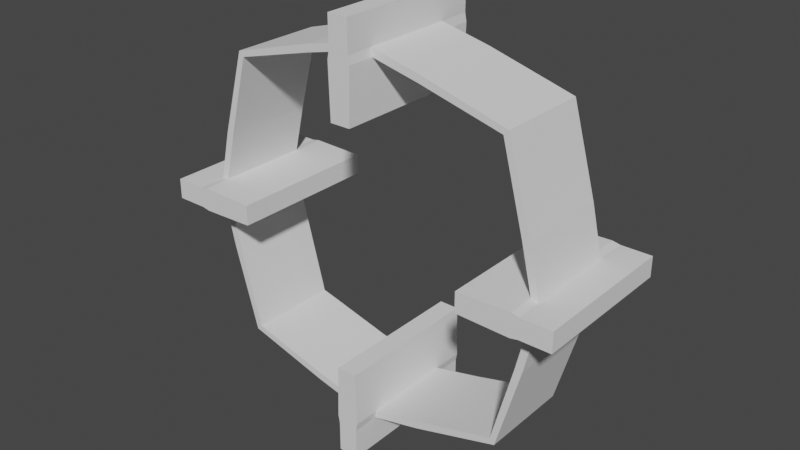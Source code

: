 # Source: GunReticle.blend  (saved by Blender 2.80.75; exported with 4.5.12 LTS)
import bpy
from mathutils import Matrix  # noqa: F401  (used for matrix-valued properties, if any)

bpy.ops.wm.read_factory_settings(use_empty=True)
scene = bpy.context.scene
scene.name = 'Scene'

# ---- collections
col_collection = bpy.data.collections.new('Collection'); scene.collection.children.link(col_collection)

# ---- world
world_world = bpy.data.worlds.new('World'); scene.world = world_world
world_world.use_nodes = True; world_world.node_tree.nodes.clear()
_N = world_world.node_tree.nodes; _L = world_world.node_tree.links
n0 = _N.new('ShaderNodeOutputWorld'); n0.name = 'World Output'; n0.location = (300, 300)
n1 = _N.new('ShaderNodeBackground'); n1.name = 'Background'; n1.location = (10, 300)
n1.inputs[0].default_value = (0.05088, 0.05088, 0.05088, 1.0)
_L.new(n1.outputs[0], n0.inputs[0])
n0.is_active_output = True
world_world.color = (0.05088, 0.05088, 0.05088)
world_world.use_sun_shadow = False
world_world.sun_shadow_jitter_overblur = 0.0

# ---- meshes
me_cube_001 = bpy.data.meshes.new('Cube.001')
me_cube_001.from_pydata([(-0.05579, 14.07, 1.169), (-0.05579, 14.07, 0.6603), (-0.05579, 13.56, 1.169), (-0.05579, 13.56, 0.6603), (0.05579, 14.07, 1.169), (0.05579, 14.07, 0.6603), (0.05579, 13.56, 1.169), (0.05579, 13.56, 0.6603), (-0.05579, 14.07, -0.6603), (-0.05579, 14.07, -1.169), (-0.05579, 13.56, -0.6603), (-0.05579, 13.56, -1.169), (0.05579, 14.07, -0.6603), (0.05579, 14.07, -1.169), (0.05579, 13.56, -0.6603), (0.05579, 13.56, -1.169), (-1.169, 14.07, -0.05579), (-0.6603, 14.07, -0.05579), (-1.169, 13.56, -0.05579), (-0.6603, 13.56, -0.05579), (-1.169, 14.07, 0.0558), (-0.6603, 14.07, 0.0558), (-1.169, 13.56, 0.0558), (-0.6603, 13.56, 0.0558), (0.6603, 14.07, -0.05579), (1.169, 14.07, -0.05579), (0.6603, 13.56, -0.05579), (1.169, 13.56, -0.05579), (0.6603, 14.07, 0.0558), (1.169, 14.07, 0.0558), (0.6603, 13.56, 0.0558), (1.169, 13.56, 0.0558), (0.9557, 14.07, -0.06425), (0.9994, 14.07, -0.05579), (0.9994, 13.56, -0.05579), (0.9557, 13.56, -0.06425), (0.9994, 13.56, 0.0558), (0.9557, 13.56, 0.06426), (0.9994, 14.07, 0.0558), (0.9557, 14.07, 0.06426), (-0.9994, 14.07, -0.05579), (-0.9557, 14.07, -0.06425), (-0.9557, 13.56, -0.06425), (-0.9994, 13.56, -0.05579), (-0.9557, 13.56, 0.06426), (-0.9994, 13.56, 0.0558), (-0.9557, 14.07, 0.06426), (-0.9994, 14.07, 0.0558), (-0.06425, 14.07, -0.9557), (-0.05579, 14.07, -0.9994), (-0.05579, 13.56, -0.9994), (-0.06425, 13.56, -0.9557), (0.05579, 13.56, -0.9994), (0.06425, 13.56, -0.9557), (0.05579, 14.07, -0.9994), (0.06425, 14.07, -0.9557), (-0.05579, 14.07, 0.9994), (-0.06425, 14.07, 0.9557), (-0.06425, 13.56, 0.9557), (-0.05579, 13.56, 0.9994), (0.06425, 13.56, 0.9557), (0.05579, 13.56, 0.9994), (0.06425, 14.07, 0.9557), (0.05579, 14.07, 0.9994), (0.8934, 14.07, -0.3302), (0.9358, 14.07, -0.3302), (0.9358, 13.56, -0.3302), (0.8934, 13.56, -0.3302), (-0.9358, 14.07, -0.3302), (-0.8934, 14.07, -0.3302), (-0.8934, 13.56, -0.3302), (-0.9358, 13.56, -0.3302), (0.9358, 13.56, 0.3302), (0.8934, 13.56, 0.3302), (0.9358, 14.07, 0.3302), (0.8934, 14.07, 0.3302), (-0.8934, 13.56, 0.3302), (-0.9358, 13.56, 0.3302), (-0.8934, 14.07, 0.3302), (-0.9358, 14.07, 0.3302), (-0.3302, 14.07, -0.8934), (-0.3302, 14.07, -0.9358), (-0.3302, 13.56, -0.9358), (-0.3302, 13.56, -0.8934), (0.3302, 13.56, -0.9358), (0.3302, 13.56, -0.8934), (0.3302, 14.07, -0.9358), (0.3302, 14.07, -0.8934), (-0.3302, 14.07, 0.9358), (-0.3302, 14.07, 0.8934), (-0.3302, 13.56, 0.8934), (-0.3302, 13.56, 0.9358), (0.3302, 13.56, 0.8934), (0.3302, 13.56, 0.9358), (0.3302, 14.07, 0.8934), (0.3302, 14.07, 0.9358), (-0.8025, 14.07, -0.8025), (-0.8025, 13.56, -0.8025), (-0.7757, 13.56, -0.7756), (-0.7757, 14.07, -0.7756), (0.7757, 14.07, -0.7756), (0.7757, 13.56, -0.7756), (0.8025, 13.56, -0.8025), (0.8025, 14.07, -0.8025), (-0.8025, 13.56, 0.8025), (-0.8025, 14.07, 0.8025), (-0.7757, 14.07, 0.7757), (-0.7757, 13.56, 0.7757), (0.7757, 13.56, 0.7757), (0.7757, 14.07, 0.7757), (0.8025, 14.07, 0.8025), (0.8025, 13.56, 0.8025), (-0.06425, 14.25, 0.9557), (-0.05579, 14.25, 0.6603), (0.0558, 14.25, 0.9994), (0.0558, 14.25, 1.169), (-0.05579, 14.25, 1.169), (0.0558, 14.25, 0.6603), (-0.05579, 14.25, -0.9994), (-0.05579, 14.25, -1.169), (0.06426, 14.25, -0.9557), (0.0558, 14.25, -0.6603), (-0.05579, 14.25, -0.6603), (0.0558, 14.25, -1.169), (-0.9557, 14.25, -0.06425), (-0.6603, 14.25, -0.05579), (-0.9994, 14.25, 0.0558), (-1.169, 14.25, 0.0558), (-1.169, 14.25, -0.05579), (-0.6603, 14.25, 0.0558), (0.9994, 14.25, -0.05579), (1.169, 14.25, -0.05579), (0.9557, 14.25, 0.06426), (0.6603, 14.25, 0.0558), (0.6603, 14.25, -0.05579), (1.169, 14.25, 0.0558), (0.9557, 14.25, -0.06425), (0.9994, 14.25, 0.0558), (-0.9994, 14.25, -0.05579), (-0.9557, 14.25, 0.06426), (-0.06425, 14.25, -0.9557), (0.0558, 14.25, -0.9994), (-0.05579, 14.25, 0.9994), (0.06426, 14.25, 0.9557), (-0.05579, 13.41, 0.9994), (-0.05579, 13.41, 1.169), (0.05579, 13.41, 1.169), (-0.05579, 13.41, 0.6603), (0.05579, 13.41, 0.6603), (0.05579, 13.41, 0.9994), (-0.06426, 13.41, -0.9557), (-0.05579, 13.41, -0.6603), (0.05579, 13.41, -0.6603), (-0.05579, 13.41, -1.169), (0.05579, 13.41, -1.169), (0.06425, 13.41, -0.9557), (-0.9994, 13.41, -0.05579), (-1.169, 13.41, -0.05579), (-1.169, 13.41, 0.0558), (-0.6603, 13.41, -0.05579), (-0.6603, 13.41, 0.0558), (-0.9994, 13.41, 0.0558), (0.9557, 13.41, -0.06425), (0.6603, 13.41, -0.05579), (0.6603, 13.41, 0.0558), (1.169, 13.41, -0.05579), (1.169, 13.41, 0.0558), (0.9557, 13.41, 0.06426), (0.9994, 13.41, -0.05579), (0.9994, 13.41, 0.0558), (-0.9557, 13.41, -0.06425), (-0.9557, 13.41, 0.06426), (-0.05579, 13.41, -0.9994), (0.05579, 13.41, -0.9994), (-0.06426, 13.41, 0.9557), (0.06425, 13.41, 0.9557)], [], [(57, 1, 3, 58), (31, 36, 169, 166), (60, 7, 5, 62), (21, 17, 125, 129), (2, 6, 4, 0), (7, 3, 1, 5), (49, 9, 11, 50), (35, 34, 168, 162), (52, 15, 13, 54), (62, 5, 117, 143), (10, 14, 12, 8), (15, 11, 9, 13), (41, 17, 19, 42), (34, 27, 165, 168), (44, 23, 21, 46), (32, 24, 134, 136), (18, 22, 20, 16), (23, 19, 17, 21), (33, 25, 27, 34), (60, 61, 149, 175), (36, 31, 29, 38), (12, 55, 120, 121), (26, 30, 28, 24), (31, 27, 25, 29), (16, 20, 127, 128), (29, 25, 131, 135), (30, 37, 39, 28), (36, 38, 74, 72), (7, 60, 175, 148), (61, 6, 146, 149), (24, 32, 35, 26), (33, 34, 66, 65), (55, 54, 141, 120), (20, 47, 126, 127), (22, 45, 47, 20), (47, 45, 77, 79), (59, 58, 174, 144), (3, 7, 148, 147), (16, 40, 43, 18), (40, 41, 69, 68), (24, 28, 133, 134), (54, 13, 123, 141), (14, 53, 55, 12), (48, 49, 81, 80), (53, 14, 152, 155), (52, 53, 155, 173), (8, 48, 51, 10), (62, 63, 95, 94), (28, 39, 132, 133), (47, 46, 139, 126), (6, 61, 63, 4), (59, 56, 88, 91), (58, 3, 147, 174), (6, 2, 145, 146), (0, 56, 59, 2), (49, 50, 82, 81), (101, 85, 84, 102), (97, 82, 83, 98), (41, 42, 70, 69), (34, 35, 67, 66), (35, 32, 64, 67), (32, 33, 65, 64), (43, 40, 68, 71), (42, 43, 71, 70), (109, 94, 95, 110), (105, 88, 89, 106), (38, 39, 75, 74), (44, 46, 78, 76), (37, 36, 72, 73), (46, 47, 79, 78), (45, 44, 76, 77), (39, 37, 73, 75), (100, 87, 85, 101), (96, 81, 82, 97), (108, 92, 94, 109), (104, 91, 88, 105), (57, 58, 90, 89), (56, 57, 89, 88), (55, 53, 85, 87), (50, 51, 83, 82), (52, 54, 86, 84), (63, 61, 93, 95), (58, 59, 91, 90), (60, 62, 94, 92), (53, 52, 84, 85), (61, 60, 92, 93), (51, 48, 80, 83), (54, 55, 87, 86), (102, 84, 86, 103), (103, 86, 87, 100), (98, 83, 80, 99), (99, 80, 81, 96), (106, 89, 90, 107), (107, 90, 91, 104), (110, 95, 93, 111), (111, 93, 92, 108), (69, 99, 96, 68), (70, 98, 99, 69), (68, 96, 97, 71), (71, 97, 98, 70), (65, 103, 100, 64), (66, 102, 103, 65), (64, 100, 101, 67), (67, 101, 102, 66), (76, 107, 104, 77), (78, 106, 107, 76), (77, 104, 105, 79), (79, 105, 106, 78), (72, 111, 108, 73), (74, 110, 111, 72), (73, 108, 109, 75), (75, 109, 110, 74), (143, 117, 113, 112), (141, 123, 119, 118), (139, 129, 125, 124), (137, 135, 131, 130), (133, 132, 136, 134), (132, 137, 130, 136), (127, 126, 138, 128), (126, 139, 124, 138), (121, 120, 140, 122), (120, 141, 118, 140), (115, 114, 142, 116), (114, 143, 112, 142), (8, 12, 121, 122), (33, 32, 136, 130), (4, 63, 114, 115), (63, 62, 143, 114), (13, 9, 119, 123), (0, 4, 115, 116), (25, 33, 130, 131), (40, 16, 128, 138), (5, 1, 113, 117), (41, 40, 138, 124), (17, 41, 124, 125), (9, 49, 118, 119), (48, 8, 122, 140), (38, 29, 135, 137), (49, 48, 140, 118), (1, 57, 112, 113), (39, 38, 137, 132), (56, 0, 116, 142), (46, 21, 129, 139), (57, 56, 142, 112), (174, 147, 148, 175), (172, 153, 154, 173), (170, 159, 160, 171), (168, 165, 166, 169), (163, 162, 167, 164), (162, 168, 169, 167), (157, 156, 161, 158), (156, 170, 171, 161), (151, 150, 155, 152), (150, 172, 173, 155), (145, 144, 149, 146), (144, 174, 175, 149), (26, 35, 162, 163), (42, 19, 159, 170), (36, 37, 167, 169), (30, 26, 163, 164), (43, 42, 170, 156), (18, 43, 156, 157), (27, 31, 166, 165), (23, 44, 171, 160), (22, 18, 157, 158), (50, 11, 153, 172), (10, 51, 150, 151), (37, 30, 164, 167), (44, 45, 161, 171), (19, 23, 160, 159), (51, 50, 172, 150), (14, 10, 151, 152), (2, 59, 144, 145), (45, 22, 158, 161), (15, 52, 173, 154), (11, 15, 154, 153)])
_uv = me_cube_001.uv_layers.new(name='UVMap')
_uv.uv.foreach_set('vector', [0.5417, 0.0, 0.625, 0.0, 0.625, 0.25, 0.5417, 0.25, 0.625, 0.5, 0.5417, 0.5, 0.5417, 0.5, 0.625, 0.5, 0.5417, 0.5, 0.625, 0.5, 0.625, 0.75, 0.5417, 0.75, 0.625, 0.75, 0.875, 0.75, 0.875, 0.75, 0.625, 0.75, 0.125, 0.5, 0.375, 0.5, 0.375, 0.75, 0.125, 0.75, 0.625, 0.5, 0.875, 0.5, 0.875, 0.75, 0.625, 0.75, 0.5417, 0.0, 0.625, 0.0, 0.625, 0.25, 0.5417, 0.25, 0.4583, 0.25, 0.5417, 0.25, 0.5417, 0.25, 0.4583, 0.25, 0.5417, 0.5, 0.625, 0.5, 0.625, 0.75, 0.5417, 0.75, 0.5417, 0.75, 0.625, 0.75, 0.625, 0.75, 0.5417, 0.75, 0.125, 0.5, 0.375, 0.5, 0.375, 0.75, 0.125, 0.75, 0.625, 0.5, 0.875, 0.5, 0.875, 0.75, 0.625, 0.75, 0.5417, 0.0, 0.625, 0.0, 0.625, 0.25, 0.5417, 0.25, 0.5417, 0.25, 0.625, 0.25, 0.625, 0.25, 0.5417, 0.25, 0.5417, 0.5, 0.625, 0.5, 0.625, 0.75, 0.5417, 0.75, 0.4583, 0.0, 0.375, 0.0, 0.375, 0.0, 0.4583, 0.0, 0.125, 0.5, 0.375, 0.5, 0.375, 0.75, 0.125, 0.75, 0.625, 0.5, 0.875, 0.5, 0.875, 0.75, 0.625, 0.75, 0.5417, 0.0, 0.625, 0.0, 0.625, 0.25, 0.5417, 0.25, 0.5417, 0.5, 0.4583, 0.5, 0.4583, 0.5, 0.5417, 0.5, 0.5417, 0.5, 0.625, 0.5, 0.625, 0.75, 0.5417, 0.75, 0.375, 0.75, 0.4583, 0.75, 0.4583, 0.75, 0.375, 0.75, 0.125, 0.5, 0.375, 0.5, 0.375, 0.75, 0.125, 0.75, 0.625, 0.5, 0.875, 0.5, 0.875, 0.75, 0.625, 0.75, 0.125, 0.75, 0.375, 0.75, 0.375, 0.75, 0.125, 0.75, 0.625, 0.75, 0.875, 0.75, 0.875, 0.75, 0.625, 0.75, 0.375, 0.5, 0.4583, 0.5, 0.4583, 0.75, 0.375, 0.75, 0.5417, 0.5, 0.5417, 0.75, 0.5417, 0.75, 0.5417, 0.5, 0.625, 0.5, 0.5417, 0.5, 0.5417, 0.5, 0.625, 0.5, 0.4583, 0.5, 0.375, 0.5, 0.375, 0.5, 0.4583, 0.5, 0.375, 0.0, 0.4583, 0.0, 0.4583, 0.25, 0.375, 0.25, 0.5417, 0.0, 0.5417, 0.25, 0.5417, 0.25, 0.5417, 0.0, 0.4583, 0.75, 0.5417, 0.75, 0.5417, 0.75, 0.4583, 0.75, 0.375, 0.75, 0.4583, 0.75, 0.4583, 0.75, 0.375, 0.75, 0.375, 0.5, 0.4583, 0.5, 0.4583, 0.75, 0.375, 0.75, 0.4583, 0.75, 0.4583, 0.5, 0.4583, 0.5, 0.4583, 0.75, 0.4583, 0.25, 0.5417, 0.25, 0.5417, 0.25, 0.4583, 0.25, 0.875, 0.5, 0.625, 0.5, 0.625, 0.5, 0.875, 0.5, 0.375, 0.0, 0.4583, 0.0, 0.4583, 0.25, 0.375, 0.25, 0.4583, 1.0, 0.5417, 1.0, 0.5417, 1.0, 0.4583, 1.0, 0.125, 0.75, 0.375, 0.75, 0.375, 0.75, 0.125, 0.75, 0.5417, 0.75, 0.625, 0.75, 0.625, 0.75, 0.5417, 0.75, 0.375, 0.5, 0.4583, 0.5, 0.4583, 0.75, 0.375, 0.75, 0.4583, 1.0, 0.5417, 1.0, 0.5417, 1.0, 0.4583, 1.0, 0.4583, 0.5, 0.375, 0.5, 0.375, 0.5, 0.4583, 0.5, 0.5417, 0.5, 0.4583, 0.5, 0.4583, 0.5, 0.5417, 0.5, 0.375, 0.0, 0.4583, 0.0, 0.4583, 0.25, 0.375, 0.25, 0.5417, 0.75, 0.4583, 0.75, 0.4583, 0.75, 0.5417, 0.75, 0.375, 0.75, 0.4583, 0.75, 0.4583, 0.75, 0.375, 0.75, 0.4583, 0.75, 0.5417, 0.75, 0.5417, 0.75, 0.4583, 0.75, 0.375, 0.5, 0.4583, 0.5, 0.4583, 0.75, 0.375, 0.75, 0.4583, 0.25, 0.4583, 0.0, 0.4583, 0.0, 0.4583, 0.25, 0.5417, 0.25, 0.625, 0.25, 0.625, 0.25, 0.5417, 0.25, 0.375, 0.5, 0.125, 0.5, 0.125, 0.5, 0.375, 0.5, 0.375, 0.0, 0.4583, 0.0, 0.4583, 0.25, 0.375, 0.25, 0.5417, 0.0, 0.5417, 0.25, 0.5417, 0.25, 0.5417, 0.0, 0.5, 0.5, 0.5417, 0.5, 0.5417, 0.25, 0.5, 0.25, 0.5, 0.25, 0.4583, 0.25, 0.5417, 0.25, 0.5, 0.25, 0.5417, 0.0, 0.5417, 0.25, 0.5417, 0.25, 0.5417, 0.0, 0.5417, 0.25, 0.4583, 0.25, 0.4583, 0.25, 0.5417, 0.25, 0.4583, 0.25, 0.4583, 0.0, 0.4583, 0.0, 0.4583, 0.25, 0.4583, 1.0, 0.5417, 1.0, 0.5417, 1.0, 0.4583, 1.0, 0.4583, 0.25, 0.4583, 0.0, 0.4583, 0.0, 0.4583, 0.25, 0.5417, 0.25, 0.4583, 0.25, 0.4583, 0.25, 0.5417, 0.25, 0.5, 0.75, 0.4583, 0.75, 0.5417, 0.75, 0.5, 0.75, 0.5, 1.0, 0.5417, 1.0, 0.5417, 0.75, 0.5, 0.75, 0.5417, 0.75, 0.4583, 0.75, 0.4583, 0.75, 0.5417, 0.75, 0.5417, 0.5, 0.5417, 0.75, 0.5417, 0.75, 0.5417, 0.5, 0.4583, 0.5, 0.5417, 0.5, 0.5417, 0.5, 0.4583, 0.5, 0.5417, 0.75, 0.4583, 0.75, 0.4583, 0.75, 0.5417, 0.75, 0.4583, 0.5, 0.5417, 0.5, 0.5417, 0.5, 0.4583, 0.5, 0.4583, 0.75, 0.4583, 0.5, 0.4583, 0.5, 0.4583, 0.75, 0.4583, 0.625, 0.4583, 0.5, 0.4583, 0.25, 0.4583, 0.125, 0.5417, 0.125, 0.5417, 0.25, 0.4583, 0.25, 0.4583, 0.125, 0.5417, 0.625, 0.5417, 0.75, 0.4583, 0.75, 0.4583, 0.625, 0.4583, 0.125, 0.4583, 0.0, 0.4583, 0.75, 0.4583, 0.625, 0.5417, 0.0, 0.5417, 0.25, 0.5417, 0.25, 0.5417, 0.0, 0.4583, 1.0, 0.5417, 1.0, 0.5417, 1.0, 0.4583, 1.0, 0.4583, 0.75, 0.4583, 0.5, 0.4583, 0.5, 0.4583, 0.75, 0.5417, 0.25, 0.4583, 0.25, 0.4583, 0.25, 0.5417, 0.25, 0.5417, 0.5, 0.5417, 0.75, 0.5417, 0.75, 0.5417, 0.5, 0.4583, 0.75, 0.4583, 0.5, 0.4583, 0.5, 0.4583, 0.75, 0.5417, 0.25, 0.4583, 0.25, 0.4583, 0.25, 0.5417, 0.25, 0.5417, 0.5, 0.5417, 0.75, 0.5417, 0.75, 0.5417, 0.5, 0.4583, 0.5, 0.5417, 0.5, 0.5417, 0.5, 0.4583, 0.5, 0.4583, 0.5, 0.5417, 0.5, 0.5417, 0.5, 0.4583, 0.5, 0.4583, 0.25, 0.4583, 0.0, 0.4583, 0.0, 0.4583, 0.25, 0.5417, 0.75, 0.4583, 0.75, 0.4583, 0.75, 0.5417, 0.75, 0.5417, 0.625, 0.5417, 0.75, 0.5417, 0.0, 0.5417, 0.125, 0.5, 0.75, 0.4583, 0.75, 0.4583, 1.0, 0.5, 1.0, 0.4583, 0.125, 0.4583, 0.0, 0.5417, 0.0, 0.5417, 0.125, 0.5, 1.0, 0.5417, 1.0, 0.4583, 1.0, 0.5, 1.0, 0.5417, 0.125, 0.5417, 0.25, 0.5417, 0.5, 0.5417, 0.625, 0.5, 0.25, 0.4583, 0.25, 0.4583, 0.5, 0.5, 0.5, 0.4583, 0.625, 0.4583, 0.5, 0.5417, 0.5, 0.5417, 0.625, 0.5, 0.5, 0.5417, 0.5, 0.4583, 0.5, 0.5, 0.5, 0.4583, 1.0, 0.5, 1.0, 0.5, 1.0, 0.5417, 1.0, 0.4583, 0.25, 0.4583, 0.125, 0.5417, 0.125, 0.5417, 0.25, 0.5417, 0.0, 0.5417, 0.125, 0.4583, 0.125, 0.4583, 0.0, 0.5417, 0.25, 0.5, 0.25, 0.5, 0.25, 0.4583, 0.25, 0.5417, 0.75, 0.5, 0.75, 0.5, 1.0, 0.5417, 1.0, 0.5417, 0.5, 0.5417, 0.625, 0.5417, 0.125, 0.5417, 0.25, 0.4583, 0.75, 0.4583, 0.625, 0.4583, 0.125, 0.4583, 0.0, 0.4583, 0.5, 0.5, 0.5, 0.5, 0.25, 0.4583, 0.25, 0.5417, 0.25, 0.5, 0.25, 0.5, 0.5, 0.5417, 0.5, 0.5417, 0.0, 0.5417, 0.125, 0.5417, 0.625, 0.5417, 0.75, 0.4583, 0.25, 0.4583, 0.125, 0.4583, 0.625, 0.4583, 0.5, 0.4583, 1.0, 0.5, 1.0, 0.5, 0.75, 0.4583, 0.75, 0.4583, 0.5, 0.5, 0.5, 0.5, 0.5, 0.5417, 0.5, 0.4583, 0.75, 0.4583, 0.625, 0.5417, 0.625, 0.5417, 0.75, 0.5417, 0.5, 0.5417, 0.625, 0.4583, 0.625, 0.4583, 0.5, 0.5417, 0.75, 0.5, 0.75, 0.5, 0.75, 0.4583, 0.75, 0.5417, 0.75, 0.625, 0.75, 0.625, 1.0, 0.5417, 1.0, 0.5417, 0.75, 0.625, 0.75, 0.625, 1.0, 0.5417, 1.0, 0.5417, 0.75, 0.625, 0.75, 0.625, 1.0, 0.5417, 1.0, 0.5417, 0.75, 0.625, 0.75, 0.625, 1.0, 0.5417, 1.0, 0.375, 0.75, 0.4583, 0.75, 0.4583, 1.0, 0.375, 1.0, 0.4583, 0.75, 0.5417, 0.75, 0.5417, 1.0, 0.4583, 1.0, 0.375, 0.75, 0.4583, 0.75, 0.4583, 1.0, 0.375, 1.0, 0.4583, 0.75, 0.5417, 0.75, 0.5417, 1.0, 0.4583, 1.0, 0.375, 0.75, 0.4583, 0.75, 0.4583, 1.0, 0.375, 1.0, 0.4583, 0.75, 0.5417, 0.75, 0.5417, 1.0, 0.4583, 1.0, 0.375, 0.75, 0.4583, 0.75, 0.4583, 1.0, 0.375, 1.0, 0.4583, 0.75, 0.5417, 0.75, 0.5417, 1.0, 0.4583, 1.0, 0.125, 0.75, 0.375, 0.75, 0.375, 0.75, 0.125, 0.75, 0.5417, 1.0, 0.4583, 1.0, 0.4583, 1.0, 0.5417, 1.0, 0.375, 0.75, 0.4583, 0.75, 0.4583, 0.75, 0.375, 0.75, 0.4583, 0.75, 0.5417, 0.75, 0.5417, 0.75, 0.4583, 0.75, 0.625, 0.75, 0.875, 0.75, 0.875, 0.75, 0.625, 0.75, 0.125, 0.75, 0.375, 0.75, 0.375, 0.75, 0.125, 0.75, 0.625, 0.0, 0.5417, 0.0, 0.5417, 0.0, 0.625, 0.0, 0.4583, 0.0, 0.375, 0.0, 0.375, 0.0, 0.4583, 0.0, 0.625, 0.75, 0.875, 0.75, 0.875, 0.75, 0.625, 0.75, 0.5417, 1.0, 0.4583, 1.0, 0.4583, 1.0, 0.5417, 1.0, 0.625, 0.0, 0.5417, 0.0, 0.5417, 0.0, 0.625, 0.0, 0.625, 0.0, 0.5417, 0.0, 0.5417, 0.0, 0.625, 0.0, 0.4583, 0.0, 0.375, 0.0, 0.375, 0.0, 0.4583, 0.0, 0.5417, 0.75, 0.625, 0.75, 0.625, 0.75, 0.5417, 0.75, 0.5417, 1.0, 0.4583, 1.0, 0.4583, 1.0, 0.5417, 1.0, 0.625, 0.0, 0.5417, 0.0, 0.5417, 0.0, 0.625, 0.0, 0.4583, 0.75, 0.5417, 0.75, 0.5417, 0.75, 0.4583, 0.75, 0.4583, 0.0, 0.375, 0.0, 0.375, 0.0, 0.4583, 0.0, 0.5417, 0.75, 0.625, 0.75, 0.625, 0.75, 0.5417, 0.75, 0.5417, 1.0, 0.4583, 1.0, 0.4583, 1.0, 0.5417, 1.0, 0.5417, 0.25, 0.625, 0.25, 0.625, 0.5, 0.5417, 0.5, 0.5417, 0.25, 0.625, 0.25, 0.625, 0.5, 0.5417, 0.5, 0.5417, 0.25, 0.625, 0.25, 0.625, 0.5, 0.5417, 0.5, 0.5417, 0.25, 0.625, 0.25, 0.625, 0.5, 0.5417, 0.5, 0.375, 0.25, 0.4583, 0.25, 0.4583, 0.5, 0.375, 0.5, 0.4583, 0.25, 0.5417, 0.25, 0.5417, 0.5, 0.4583, 0.5, 0.375, 0.25, 0.4583, 0.25, 0.4583, 0.5, 0.375, 0.5, 0.4583, 0.25, 0.5417, 0.25, 0.5417, 0.5, 0.4583, 0.5, 0.375, 0.25, 0.4583, 0.25, 0.4583, 0.5, 0.375, 0.5, 0.4583, 0.25, 0.5417, 0.25, 0.5417, 0.5, 0.4583, 0.5, 0.375, 0.25, 0.4583, 0.25, 0.4583, 0.5, 0.375, 0.5, 0.4583, 0.25, 0.5417, 0.25, 0.5417, 0.5, 0.4583, 0.5, 0.375, 0.25, 0.4583, 0.25, 0.4583, 0.25, 0.375, 0.25, 0.5417, 0.25, 0.625, 0.25, 0.625, 0.25, 0.5417, 0.25, 0.5417, 0.5, 0.4583, 0.5, 0.4583, 0.5, 0.5417, 0.5, 0.375, 0.5, 0.125, 0.5, 0.125, 0.5, 0.375, 0.5, 0.4583, 0.25, 0.5417, 0.25, 0.5417, 0.25, 0.4583, 0.25, 0.375, 0.25, 0.4583, 0.25, 0.4583, 0.25, 0.375, 0.25, 0.875, 0.5, 0.625, 0.5, 0.625, 0.5, 0.875, 0.5, 0.625, 0.5, 0.5417, 0.5, 0.5417, 0.5, 0.625, 0.5, 0.375, 0.5, 0.125, 0.5, 0.125, 0.5, 0.375, 0.5, 0.5417, 0.25, 0.625, 0.25, 0.625, 0.25, 0.5417, 0.25, 0.375, 0.25, 0.4583, 0.25, 0.4583, 0.25, 0.375, 0.25, 0.4583, 0.5, 0.375, 0.5, 0.375, 0.5, 0.4583, 0.5, 0.5417, 0.5, 0.4583, 0.5, 0.4583, 0.5, 0.5417, 0.5, 0.875, 0.5, 0.625, 0.5, 0.625, 0.5, 0.875, 0.5, 0.4583, 0.25, 0.5417, 0.25, 0.5417, 0.25, 0.4583, 0.25, 0.375, 0.5, 0.125, 0.5, 0.125, 0.5, 0.375, 0.5, 0.375, 0.25, 0.4583, 0.25, 0.4583, 0.25, 0.375, 0.25, 0.4583, 0.5, 0.375, 0.5, 0.375, 0.5, 0.4583, 0.5, 0.625, 0.5, 0.5417, 0.5, 0.5417, 0.5, 0.625, 0.5, 0.875, 0.5, 0.625, 0.5, 0.625, 0.5, 0.875, 0.5])
me_cube_001.use_remesh_preserve_volume = False
me_cube_001.use_remesh_preserve_attributes = False
me_cube_001.use_mirror_vertex_groups = False
me_cube_001.update()

# ---- objects
ob_gunreticle = bpy.data.objects.new('GunReticle', me_cube_001)

# ---- transforms, parenting, visibility, modifiers, constraints
ob_gunreticle.location = (0.0, 0.0, 0.0)
ob_gunreticle.lineart.crease_threshold = 0.0

# ---- collection membership
col_collection.objects.link(ob_gunreticle)

# ---- scene / render settings (as saved in the file)
scene.frame_start = 1; scene.frame_end = 250; scene.frame_set(1)
scene.render.engine = 'BLENDER_EEVEE_NEXT'
scene.cycles.use_denoising = False
scene.cycles.samples = 128
scene.cycles.sampling_pattern = 'TABULATED_SOBOL'
scene.cycles.use_adaptive_sampling = False
scene.cycles.use_light_tree = False
scene.view_settings.view_transform = 'Filmic'
bpy.context.view_layer.update()

# ---- added for rendering (the .blend has no active camera and no usable light): camera, sun
cam_auto = bpy.data.cameras.new('AutoCamera')
cam_auto.lens = 50.0
cam_auto.sensor_width = 36.0
cam_auto.clip_end = 1000.0
ob_auto_camera = bpy.data.objects.new('AutoCamera', cam_auto)
scene.collection.objects.link(ob_auto_camera)
ob_auto_camera.location = (3.1553, 10.0412, 2.52425)
ob_auto_camera.rotation_euler = (1.09748, -7.21219e-08, 0.694738)
scene.camera = ob_auto_camera
light_auto_sun = bpy.data.lights.new('AutoSun', 'SUN')
light_auto_sun.energy = 3.0
light_auto_sun.angle = 0.0523599
ob_auto_sun = bpy.data.objects.new('AutoSun', light_auto_sun)
scene.collection.objects.link(ob_auto_sun)
ob_auto_sun.rotation_euler = (0.872665, 0.174533, 0.523599)
bpy.context.view_layer.update()
